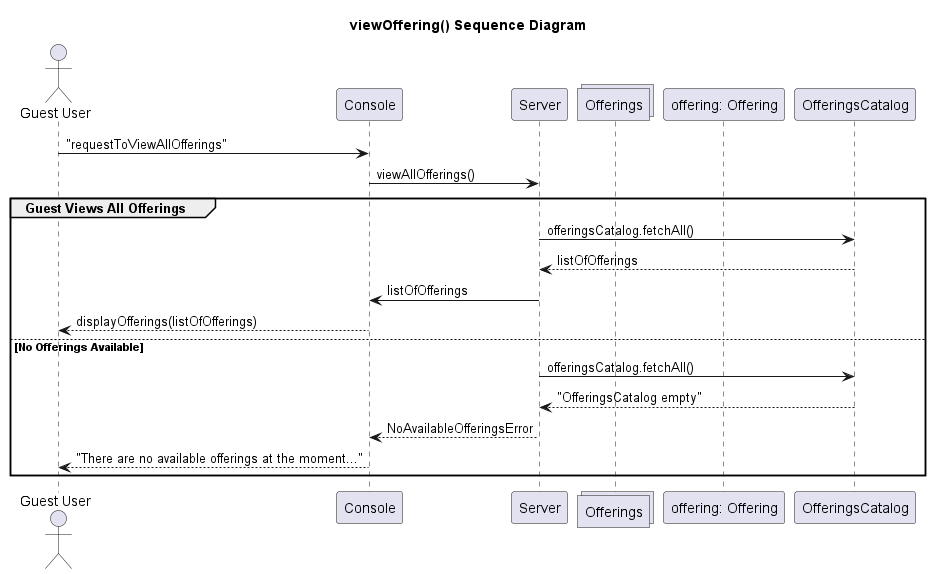

The diagram above was rendered by PlantUML. Its source (embedded in the PNG):
@startuml viewOffering

title viewOffering() Sequence Diagram


Actor GuestUser as "Guest User"
participant Console as Console
participant Server as Server
collections Offerings as offeringsCatalog
participant Offering as "offering: Offering"


  GuestUser -> Console: "requestToViewAllOfferings"
  Console -> Server: viewAllOfferings()
  group Guest Views All Offerings
  Server -> OfferingsCatalog: offeringsCatalog.fetchAll()
  OfferingsCatalog --> Server: listOfOfferings
  Server -> Console: listOfOfferings
  Console --> GuestUser: displayOfferings(listOfOfferings)
  else No Offerings Available
  Server -> OfferingsCatalog: offeringsCatalog.fetchAll()
  OfferingsCatalog --> Server: "OfferingsCatalog empty"
  Server --> Console: NoAvailableOfferingsError
  Console --> GuestUser: "There are no available offerings at the moment..."
  
end

@enduml